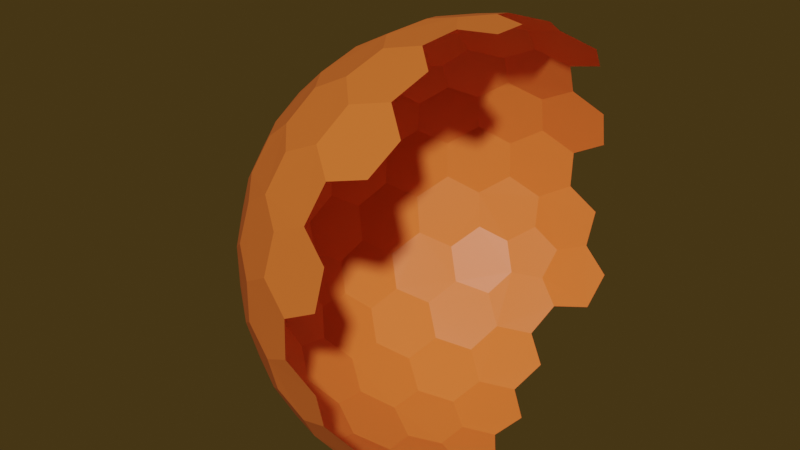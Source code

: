 # Source: Shield01.blend  (saved by Blender 3.1.7; exported with 4.5.12 LTS)
import bpy
from mathutils import Matrix  # noqa: F401  (used for matrix-valued properties, if any)

bpy.ops.wm.read_factory_settings(use_empty=True)
scene = bpy.context.scene
scene.name = 'Scene'

# ---- collections
col_collection = bpy.data.collections.new('Collection'); scene.collection.children.link(col_collection)

# ---- materials (node trees are filled in below, after node groups)
mat_material = bpy.data.materials.new('Material')
mat_material.alpha_threshold = 0.0
mat_material.use_transparent_shadow = False
mat_material.line_color = (0.0, 0.0, 0.0, 1.0)

# ---- material node trees
mat_material.use_nodes = True; mat_material.node_tree.nodes.clear()
_N = mat_material.node_tree.nodes; _L = mat_material.node_tree.links
n0 = _N.new('ShaderNodeOutputMaterial'); n0.name = 'Material Output'; n0.location = (300, 300)
n1 = _N.new('ShaderNodeBsdfPrincipled'); n1.name = 'Principled BSDF'; n1.location = (10, 300)
n1.distribution = 'GGX'
n1.subsurface_method = 'RANDOM_WALK_SKIN'
n1.inputs[0].default_value = (0.8, 0.1711, 0.03022, 1.0)
n1.inputs[3].default_value = 1.45
n1.inputs[27].default_value = (0.0, 0.0, 0.0, 1.0)
n1.inputs[28].default_value = 1.0
_L.new(n1.outputs[0], n0.inputs[0])
n0.is_active_output = True

# ---- world
world_world = bpy.data.worlds.new('World'); scene.world = world_world
world_world.use_nodes = True; world_world.node_tree.nodes.clear()
_N = world_world.node_tree.nodes; _L = world_world.node_tree.links
n0 = _N.new('ShaderNodeOutputWorld'); n0.name = 'World Output'; n0.location = (300, 300)
n1 = _N.new('ShaderNodeBackground'); n1.name = 'Background'; n1.location = (10, 300)
n1.inputs[0].default_value = (0.05087, 0.03211, 0.007483, 1.0)
_L.new(n1.outputs[0], n0.inputs[0])
n0.is_active_output = True
world_world.color = (0.05088, 0.05088, 0.05088)
world_world.use_sun_shadow = False
world_world.sun_shadow_jitter_overblur = 0.0

# ---- meshes
me_cube = bpy.data.meshes.new('Cube')
me_cube.from_pydata([(-0.108, -0.0785, -0.9758), (-0.108, 0.0785, -0.9758), (-0.1546, -0.8869, -0.3995), (-0.8913, -0.127, -0.3995), (-0.3962, 0.8084, -0.3995), (-0.2882, -0.8869, -0.317), (-0.9325, -9.662e-09, -0.317), (-0.2882, 0.8869, -0.317), (-0.6209, -0.5481, 0.533), (-0.7132, 0.4211, 0.533), (0.108, 0.0785, 0.9758), (-0.04127, 0.127, 0.9758), (0.03391, 0.3865, 0.9011), (-0.08776, 0.2701, 0.9402), (-0.2546, 0.2928, 0.9011), (-0.009907, 0.536, 0.8199), (-0.1836, 0.565, 0.7777), (-0.307, 0.4394, 0.8199), (-0.464, 0.4449, 0.7412), (-0.09491, 0.7844, 0.5817), (-0.2249, 0.6922, 0.6556), (-0.3843, 0.6903, 0.5817), (-0.4991, 0.5689, 0.626), (-0.6209, 0.5481, 0.533), (-0.1335, -2.328e-09, 0.9758), (-0.3571, 0.1517, 0.9011), (-0.5665, 0.3038, 0.7412), (-0.284, -7.567e-10, 0.9402), (-0.3571, -0.1517, 0.9011), (-0.5128, 0.1562, 0.8199), (-0.5941, 3.26e-09, 0.7777), (-0.5128, -0.1562, 0.8199), (-0.5665, -0.3038, 0.7412), (-0.6953, 0.2988, 0.626), (-0.7753, 0.1521, 0.5817), (-0.7278, -8.207e-09, 0.6556), (-0.7753, -0.1521, 0.5817), (-0.6953, -0.2988, 0.626), (-0.7132, -0.4211, 0.533), (-0.2546, -0.2928, 0.9011), (-0.464, -0.4449, 0.7412), (-0.307, -0.4394, 0.8199), (-0.1836, -0.565, 0.7777), (-0.009907, -0.536, 0.8199), (-0.4991, -0.5689, 0.626), (-0.3843, -0.6903, 0.5817), (-0.2249, -0.6922, 0.6556), (-0.1232, 0.8716, 0.4333), (-0.2971, 0.9142, 0.1836), (-0.2818, 0.8673, 0.3578), (-0.4126, 0.7775, 0.4333), (-0.2991, 0.9206, -0.1665), (-0.4427, 0.8716, -0.08356), (-0.446, 0.8673, 0.09203), (-0.5721, 0.7775, 0.1752), (-0.5533, 0.7359, 0.342), (-0.6464, 0.6266, 0.3995), (-0.7957, 0.4211, 0.3995), (-0.9163, 0.3038, 0.1752), (-0.9657, 0.1517, -0.08356), (-0.8709, 0.2988, 0.342), (-0.867, 0.1521, 0.4333), (-0.9626, 0.1562, 0.09203), (-0.9613, -1.825e-07, 0.1836), (-0.9119, -8.941e-08, 0.3578), (-0.867, -0.1521, 0.4333), (-0.968, -1.132e-07, -0.1665), (-0.9657, -0.1517, -0.08356), (-0.9626, -0.1562, 0.09203), (-0.9163, -0.3038, 0.1752), (-0.8709, -0.2988, 0.342), (-0.7957, -0.4211, 0.3995), (-0.6464, -0.6266, 0.3995), (-0.5721, -0.7775, 0.1752), (-0.4427, -0.8716, -0.08356), (-0.5533, -0.7359, 0.342), (-0.4126, -0.7775, 0.4333), (-0.446, -0.8673, 0.09203), (-0.2971, -0.9142, 0.1836), (-0.2818, -0.8673, 0.3578), (-0.2991, -0.9206, -0.1665), (0.1232, 0.8716, -0.4333), (-0.01511, 0.9206, -0.342), (-0.1546, 0.8869, -0.3995), (-0.7544, 0.5481, 0.317), (-0.6921, 0.6903, 0.08356), (-0.5627, 0.7844, -0.1752), (-0.7831, 0.5689, 0.1665), (-0.8704, 0.4449, 0.08356), (-0.687, 0.6922, -0.09203), (-0.7777, 0.565, -0.1836), (-0.8706, 0.4394, -0.09203), (-0.9199, 0.2928, -0.1752), (-0.5289, 0.7536, -0.342), (-0.612, 0.6327, -0.4333), (-0.7377, 0.536, -0.3578), (-0.7908, 0.3865, -0.4333), (-0.8802, 0.2701, -0.342), (-0.8913, 0.127, -0.3995), (-0.7544, -0.5481, 0.317), (-0.8704, -0.4449, 0.08356), (-0.9199, -0.2928, -0.1752), (-0.7831, -0.5689, 0.1665), (-0.6921, -0.6903, 0.08356), (-0.8706, -0.4394, -0.09203), (-0.7777, -0.565, -0.1836), (-0.687, -0.6922, -0.09203), (-0.5627, -0.7844, -0.1752), (-0.8802, -0.2701, -0.342), (-0.7908, -0.3865, -0.4333), (-0.7377, -0.536, -0.3578), (-0.612, -0.6327, -0.4333), (-0.5289, -0.7536, -0.342), (-0.3962, -0.8084, -0.3995), (0.09491, 0.7844, -0.5817), (-0.03391, 0.3865, -0.9011), (0.009907, 0.536, -0.8199), (-0.1139, 0.6327, -0.7412), (-0.06935, 0.7536, -0.626), (-0.1801, 0.8084, -0.533), (-0.3294, 0.7599, -0.533), (-0.2797, 0.5788, -0.7412), (-0.1998, 0.3326, -0.9011), (-0.3869, 0.6505, -0.626), (-0.5378, 0.5788, -0.5817), (-0.3231, 0.4278, -0.8199), (-0.4806, 0.3492, -0.7777), (-0.5888, 0.4278, -0.6556), (-0.7166, 0.3326, -0.5817), (-0.2298, 0.1669, -0.9402), (-0.3781, 0.08719, -0.9011), (-0.5067, 0.175, -0.8199), (-0.6369, 0.08719, -0.7412), (-0.7382, 0.1669, -0.626), (-0.8245, 0.0785, -0.533), (-0.8245, -0.0785, -0.533), (-0.6369, -0.08719, -0.7412), (-0.3781, -0.08719, -0.9011), (-0.7382, -0.1669, -0.626), (-0.7166, -0.3326, -0.5817), (-0.5067, -0.1751, -0.8199), (-0.4806, -0.3492, -0.7777), (-0.5888, -0.4278, -0.6556), (-0.5378, -0.5788, -0.5817), (-0.2298, -0.1669, -0.9402), (-0.1998, -0.3326, -0.9011), (-0.3231, -0.4278, -0.8199), (-0.2797, -0.5788, -0.7412), (-0.3869, -0.6505, -0.626), (-0.3294, -0.7599, -0.533), (-0.1801, -0.8084, -0.533), (-0.1139, -0.6327, -0.7412), (-0.03391, -0.3865, -0.9011), (-0.06935, -0.7536, -0.626), (0.009908, -0.536, -0.8199), (0.04127, -0.127, -0.9758), (0.04127, -0.127, -0.9758), (-0.108, -0.0785, -0.9758), (-0.108, -0.0785, -0.9758), (-0.108, 0.0785, -0.9758), (-0.108, 0.0785, -0.9758), (0.04127, 0.127, -0.9758), (0.04127, 0.127, -0.9758), (-0.1546, -0.8869, -0.3995), (-0.1546, -0.8869, -0.3995), (-0.2882, -0.8869, -0.317), (-0.2882, -0.8869, -0.317), (-0.8913, -0.127, -0.3995), (-0.8913, -0.127, -0.3995), (-0.9325, -9.662e-09, -0.317), (-0.9325, -9.662e-09, -0.317), (-0.3962, 0.8084, -0.3995), (-0.3962, 0.8084, -0.3995), (-0.2882, 0.8869, -0.317), (-0.2882, 0.8869, -0.317), (-0.04127, 0.127, 0.9758), (0.1139, 0.6327, 0.7412), (-0.08776, 0.2701, 0.9402), (-0.2546, 0.2928, 0.9011), (-0.2546, 0.2928, 0.9011), (-0.009907, 0.536, 0.8199), (-0.1836, 0.565, 0.7777), (-0.1836, 0.565, 0.7777), (-0.307, 0.4394, 0.8199), (-0.307, 0.4394, 0.8199), (-0.464, 0.4449, 0.7412), (-0.464, 0.4449, 0.7412), (0.06935, 0.7536, 0.626), (-0.09491, 0.7844, 0.5817), (-0.2249, 0.6922, 0.6556), (-0.2249, 0.6922, 0.6556), (-0.3843, 0.6903, 0.5817), (-0.3843, 0.6903, 0.5817), (-0.4991, 0.5689, 0.626), (-0.4991, 0.5689, 0.626), (-0.7132, 0.4211, 0.533), (-0.7132, 0.4211, 0.533), (-0.6209, 0.5481, 0.533), (-0.6209, 0.5481, 0.533), (-0.1335, -2.328e-09, 0.9758), (-0.1335, -2.328e-09, 0.9758), (-0.3571, 0.1517, 0.9011), (-0.3571, 0.1517, 0.9011), (-0.5665, 0.3038, 0.7412), (-0.5665, 0.3038, 0.7412), (-0.284, -7.567e-10, 0.9402), (-0.284, -7.567e-10, 0.9402), (-0.3571, -0.1517, 0.9011), (-0.3571, -0.1517, 0.9011), (-0.5128, 0.1562, 0.8199), (-0.5128, 0.1562, 0.8199), (-0.5941, 3.26e-09, 0.7777), (-0.5941, 3.26e-09, 0.7777), (-0.5128, -0.1562, 0.8199), (-0.5128, -0.1562, 0.8199), (-0.5665, -0.3038, 0.7412), (-0.5665, -0.3038, 0.7412), (-0.6953, 0.2988, 0.626), (-0.6953, 0.2988, 0.626), (-0.7753, 0.1521, 0.5817), (-0.7753, 0.1521, 0.5817), (-0.7278, -8.207e-09, 0.6556), (-0.7278, -8.207e-09, 0.6556), (-0.7753, -0.1521, 0.5817), (-0.7753, -0.1521, 0.5817), (-0.6953, -0.2988, 0.626), (-0.6953, -0.2988, 0.626), (-0.6209, -0.5481, 0.533), (-0.6209, -0.5481, 0.533), (-0.7132, -0.4211, 0.533), (-0.7132, -0.4211, 0.533), (-0.04127, -0.127, 0.9758), (-0.04127, -0.127, 0.9758), (-0.2546, -0.2928, 0.9011), (-0.2546, -0.2928, 0.9011), (-0.464, -0.4449, 0.7412), (-0.464, -0.4449, 0.7412), (-0.08776, -0.2701, 0.9402), (-0.08776, -0.2701, 0.9402), (0.03391, -0.3865, 0.9011), (-0.307, -0.4394, 0.8199), (-0.307, -0.4394, 0.8199), (-0.1836, -0.565, 0.7777), (-0.1836, -0.565, 0.7777), (-0.009907, -0.536, 0.8199), (0.1139, -0.6327, 0.7412), (-0.4991, -0.5689, 0.626), (-0.4991, -0.5689, 0.626), (-0.3843, -0.6903, 0.5817), (-0.3843, -0.6903, 0.5817), (-0.2249, -0.6922, 0.6556), (-0.2249, -0.6922, 0.6556), (-0.09491, -0.7844, 0.5817), (-0.09491, -0.7844, 0.5817), (0.06935, -0.7536, 0.626), (0.108, -0.0785, 0.9758), (0.005802, 0.9653, 0.1752), (0.01511, 0.9206, 0.342), (-0.1232, 0.8716, 0.4333), (-0.1541, 0.9653, -0.08356), (-0.1541, 0.9653, -0.08356), (-0.1489, 0.9638, 0.09203), (-0.1489, 0.9638, 0.09203), (-0.2971, 0.9142, 0.1836), (-0.2971, 0.9142, 0.1836), (-0.2818, 0.8673, 0.3578), (-0.2818, 0.8673, 0.3578), (-0.4126, 0.7775, 0.4333), (-0.4126, 0.7775, 0.4333), (-0.2991, 0.9206, -0.1665), (-0.2991, 0.9206, -0.1665), (-0.4427, 0.8716, -0.08356), (-0.4427, 0.8716, -0.08356), (-0.446, 0.8673, 0.09203), (-0.446, 0.8673, 0.09203), (-0.5721, 0.7775, 0.1752), (-0.5721, 0.7775, 0.1752), (-0.5533, 0.7359, 0.342), (-0.5533, 0.7359, 0.342), (-0.6464, 0.6266, 0.3995), (-0.6464, 0.6266, 0.3995), (-0.7957, 0.4211, 0.3995), (-0.7957, 0.4211, 0.3995), (-0.9163, 0.3038, 0.1752), (-0.9163, 0.3038, 0.1752), (-0.8709, 0.2988, 0.342), (-0.8709, 0.2988, 0.342), (-0.867, 0.1521, 0.4333), (-0.867, 0.1521, 0.4333), (-0.9657, 0.1517, -0.08356), (-0.9657, 0.1517, -0.08356), (-0.9626, 0.1562, 0.09203), (-0.9626, 0.1562, 0.09203), (-0.9613, -1.825e-07, 0.1836), (-0.9613, -1.825e-07, 0.1836), (-0.9119, -8.941e-08, 0.3578), (-0.9119, -8.941e-08, 0.3578), (-0.867, -0.1521, 0.4333), (-0.867, -0.1521, 0.4333), (-0.968, -1.132e-07, -0.1665), (-0.968, -1.132e-07, -0.1665), (-0.9657, -0.1517, -0.08356), (-0.9657, -0.1517, -0.08356), (-0.9626, -0.1562, 0.09203), (-0.9626, -0.1562, 0.09203), (-0.9163, -0.3038, 0.1752), (-0.9163, -0.3038, 0.1752), (-0.8709, -0.2988, 0.342), (-0.8709, -0.2988, 0.342), (-0.7957, -0.4211, 0.3995), (-0.7957, -0.4211, 0.3995), (-0.6464, -0.6266, 0.3995), (-0.6464, -0.6266, 0.3995), (-0.5721, -0.7775, 0.1752), (-0.5721, -0.7775, 0.1752), (-0.5533, -0.7359, 0.342), (-0.5533, -0.7359, 0.342), (-0.4126, -0.7775, 0.4333), (-0.4126, -0.7775, 0.4333), (-0.4427, -0.8716, -0.08356), (-0.4427, -0.8716, -0.08356), (-0.446, -0.8673, 0.09203), (-0.446, -0.8673, 0.09203), (-0.2971, -0.9142, 0.1836), (-0.2971, -0.9142, 0.1836), (-0.2818, -0.8673, 0.3578), (-0.2818, -0.8673, 0.3578), (-0.1232, -0.8716, 0.4333), (-0.1232, -0.8716, 0.4333), (-0.2991, -0.9206, -0.1665), (-0.2991, -0.9206, -0.1665), (-0.1541, -0.9653, -0.08356), (-0.1541, -0.9653, -0.08356), (-0.1489, -0.9638, 0.09203), (-0.1489, -0.9638, 0.09203), (0.005802, -0.9653, 0.1752), (0.01511, -0.9206, 0.342), (-0.005802, 0.9653, -0.1752), (-0.01511, 0.9206, -0.342), (-0.1546, 0.8869, -0.3995), (-0.1546, 0.8869, -0.3995), (-0.7544, 0.5481, 0.317), (-0.7544, 0.5481, 0.317), (-0.6921, 0.6903, 0.08356), (-0.6921, 0.6903, 0.08356), (-0.5627, 0.7844, -0.1752), (-0.5627, 0.7844, -0.1752), (-0.7831, 0.5689, 0.1665), (-0.7831, 0.5689, 0.1665), (-0.8704, 0.4449, 0.08356), (-0.8704, 0.4449, 0.08356), (-0.687, 0.6922, -0.09203), (-0.687, 0.6922, -0.09203), (-0.7777, 0.565, -0.1836), (-0.7777, 0.565, -0.1836), (-0.8706, 0.4394, -0.09203), (-0.8706, 0.4394, -0.09203), (-0.9199, 0.2928, -0.1752), (-0.9199, 0.2928, -0.1752), (-0.5289, 0.7536, -0.342), (-0.5289, 0.7536, -0.342), (-0.612, 0.6327, -0.4333), (-0.612, 0.6327, -0.4333), (-0.7377, 0.536, -0.3578), (-0.7377, 0.536, -0.3578), (-0.7908, 0.3865, -0.4333), (-0.7908, 0.3865, -0.4333), (-0.8802, 0.2701, -0.342), (-0.8802, 0.2701, -0.342), (-0.8913, 0.127, -0.3995), (-0.8913, 0.127, -0.3995), (-0.7544, -0.5481, 0.317), (-0.7544, -0.5481, 0.317), (-0.8704, -0.4449, 0.08356), (-0.8704, -0.4449, 0.08356), (-0.9199, -0.2928, -0.1752), (-0.9199, -0.2928, -0.1752), (-0.7831, -0.5689, 0.1665), (-0.7831, -0.5689, 0.1665), (-0.6921, -0.6903, 0.08356), (-0.6921, -0.6903, 0.08356), (-0.8706, -0.4394, -0.09203), (-0.8706, -0.4394, -0.09203), (-0.7777, -0.565, -0.1836), (-0.7777, -0.565, -0.1836), (-0.687, -0.6922, -0.09203), (-0.687, -0.6922, -0.09203), (-0.5627, -0.7844, -0.1752), (-0.5627, -0.7844, -0.1752), (-0.8802, -0.2701, -0.342), (-0.8802, -0.2701, -0.342), (-0.7908, -0.3865, -0.4333), (-0.7908, -0.3865, -0.4333), (-0.7377, -0.536, -0.3578), (-0.7377, -0.536, -0.3578), (-0.612, -0.6327, -0.4333), (-0.612, -0.6327, -0.4333), (-0.5289, -0.7536, -0.342), (-0.5289, -0.7536, -0.342), (-0.3962, -0.8084, -0.3995), (-0.3962, -0.8084, -0.3995), (-0.005802, -0.9653, -0.1752), (-0.01511, -0.9206, -0.342), (-0.01511, -0.9206, -0.342), (0.1232, -0.8716, -0.4333), (0.08776, 0.2701, -0.9402), (-0.03391, 0.3865, -0.9011), (-0.1139, 0.6327, -0.7412), (-0.06935, 0.7536, -0.626), (-0.1801, 0.8084, -0.533), (-0.1801, 0.8084, -0.533), (-0.3294, 0.7599, -0.533), (-0.3294, 0.7599, -0.533), (-0.2797, 0.5788, -0.7412), (-0.2797, 0.5788, -0.7412), (-0.1998, 0.3326, -0.9011), (-0.1998, 0.3326, -0.9011), (-0.3869, 0.6505, -0.626), (-0.3869, 0.6505, -0.626), (-0.5378, 0.5788, -0.5817), (-0.5378, 0.5788, -0.5817), (-0.3231, 0.4278, -0.8199), (-0.3231, 0.4278, -0.8199), (-0.4806, 0.3492, -0.7777), (-0.4806, 0.3492, -0.7777), (-0.5888, 0.4278, -0.6556), (-0.5888, 0.4278, -0.6556), (-0.7166, 0.3326, -0.5817), (-0.7166, 0.3326, -0.5817), (-0.2298, 0.1669, -0.9402), (-0.2298, 0.1669, -0.9402), (-0.3781, 0.08719, -0.9011), (-0.3781, 0.08719, -0.9011), (-0.5067, 0.175, -0.8199), (-0.5067, 0.175, -0.8199), (-0.6369, 0.08719, -0.7412), (-0.6369, 0.08719, -0.7412), (-0.7382, 0.1669, -0.626), (-0.7382, 0.1669, -0.626), (-0.8245, 0.0785, -0.533), (-0.8245, 0.0785, -0.533), (-0.8245, -0.0785, -0.533), (-0.8245, -0.0785, -0.533), (-0.6369, -0.08719, -0.7412), (-0.6369, -0.08719, -0.7412), (-0.3781, -0.08719, -0.9011), (-0.3781, -0.08719, -0.9011), (-0.7382, -0.1669, -0.626), (-0.7382, -0.1669, -0.626), (-0.7166, -0.3326, -0.5817), (-0.7166, -0.3326, -0.5817), (-0.5067, -0.1751, -0.8199), (-0.5067, -0.1751, -0.8199), (-0.4806, -0.3492, -0.7777), (-0.4806, -0.3492, -0.7777), (-0.5888, -0.4278, -0.6556), (-0.5888, -0.4278, -0.6556), (-0.5378, -0.5788, -0.5817), (-0.5378, -0.5788, -0.5817), (-0.2298, -0.1669, -0.9402), (-0.2298, -0.1669, -0.9402), (-0.1998, -0.3326, -0.9011), (-0.1998, -0.3326, -0.9011), (-0.3231, -0.4278, -0.8199), (-0.3231, -0.4278, -0.8199), (-0.2797, -0.5788, -0.7412), (-0.2797, -0.5788, -0.7412), (-0.3869, -0.6505, -0.626), (-0.3869, -0.6505, -0.626), (-0.3294, -0.7599, -0.533), (-0.3294, -0.7599, -0.533), (0.1335, -1.35e-08, -0.9758), (-0.1801, -0.8084, -0.533), (-0.1801, -0.8084, -0.533), (-0.1139, -0.6327, -0.7412), (-0.03391, -0.3865, -0.9011), (-0.06935, -0.7536, -0.626), (0.09491, -0.7844, -0.5817), (0.08776, -0.2701, -0.9402), (0.05199, -0.5843, 0.7805), (-0.08741, -0.0635, 0.9758), (-0.5458, 0.769, -0.2586), (-0.7323, 0.6286, -0.1378), (-0.755, 0.5968, -0.1607)], [], [(157, 155, 478, 475, 461, 459), (159, 158, 460, 445, 431, 429), (161, 160, 430, 415, 406, 405), (156, 0, 1, 162, 471), (164, 472, 476, 477, 404, 402), (165, 163, 403, 401, 331, 329), (168, 441, 448, 449, 391, 389), (169, 167, 390, 375, 301, 299), (172, 411, 418, 419, 361, 359), (173, 171, 360, 345, 271, 269), (228, 311, 316, 317, 248, 246), (196, 281, 286, 287, 219, 217), (12, 180, 181, 183, 178, 177), (199, 175, 13, 179, 201, 205), (176, 187, 188, 189, 182, 15), (202, 14, 184, 185, 203, 209), (16, 190, 191, 193, 186, 17), (25, 210, 211, 213, 207, 206), (279, 341, 282, 195, 197), (231, 200, 27, 208, 233, 237), (232, 255, 10, 11, 24, 480), (204, 218, 220, 221, 212, 29), (234, 28, 214, 215, 235, 240), (26, 18, 194, 198, 9, 33), (30, 222, 223, 225, 216, 31), (39, 241, 242, 244, 239, 238), (309, 371, 312, 227, 229), (236, 247, 249, 250, 243, 41), (40, 32, 226, 230, 8, 44), (42, 251, 252, 254, 245, 479, 43), (256, 262, 263, 265, 258, 257), (259, 270, 272, 273, 264, 261), (48, 274, 275, 277, 268, 266), (283, 292, 293, 295, 288, 285), (19, 47, 49, 267, 192, 20), (57, 342, 348, 349, 284, 60), (289, 300, 302, 303, 294, 291), (21, 50, 278, 280, 23, 22), (63, 304, 305, 307, 298, 296), (313, 322, 323, 325, 318, 315), (34, 61, 64, 297, 224, 35), (72, 372, 378, 379, 314, 75), (319, 330, 332, 333, 324, 321), (36, 65, 308, 310, 38, 37), (78, 334, 335, 336, 328, 326), (45, 76, 79, 327, 253, 46), (260, 337, 338, 339, 174, 51), (344, 352, 353, 355, 350, 347), (346, 481, 93, 362, 363, 354, 483, 482, 351), (52, 86, 89, 343, 276, 53), (290, 357, 368, 369, 170, 66), (90, 364, 365, 367, 358, 356), (374, 382, 383, 385, 380, 377), (58, 88, 91, 92, 59, 62), (376, 108, 392, 393, 384, 381), (67, 101, 104, 373, 306, 68), (54, 85, 87, 84, 56, 55), (320, 387, 398, 399, 166, 80), (105, 394, 395, 397, 388, 386), (73, 103, 106, 107, 74, 77), (69, 100, 102, 99, 71, 70), (414, 422, 423, 425, 420, 417), (409, 412, 4, 7, 340), (416, 129, 432, 433, 424, 421), (115, 122, 125, 413, 407, 116), (81, 114, 408, 410, 83, 82), (366, 427, 438, 439, 370, 97), (126, 434, 435, 437, 428, 426), (444, 452, 453, 455, 450, 447), (94, 124, 127, 128, 96, 95), (440, 442, 3, 6, 98), (446, 144, 462, 463, 454, 451), (130, 137, 140, 443, 436, 131), (117, 121, 123, 120, 119, 118), (396, 457, 468, 469, 400, 112), (141, 464, 465, 467, 458, 456), (109, 139, 142, 143, 111, 110), (470, 473, 2, 5, 113), (132, 136, 138, 135, 134, 133), (145, 152, 154, 474, 466, 146), (147, 151, 153, 150, 149, 148)])
_uv = me_cube.uv_layers.new(name='UVMap')
_uv.uv.foreach_set('vector', [0.293, 0.9835, 0.556, 0.8316, 0.556, 0.5278, 0.293, 0.3759, 0.0299, 0.5278, 0.0299, 0.8316, 0.293, 0.9835, 0.556, 0.8316, 0.556, 0.5278, 0.293, 0.3759, 0.0299, 0.5278, 0.0299, 0.8316, 0.293, 0.9835, 0.556, 0.8316, 0.556, 0.5278, 0.293, 0.3759, 0.0299, 0.5278, 0.0299, 0.8316, 0.6953, 0.5568, 0.9595, 0.3649, 0.8586, 0.05435, 0.5321, 0.05435, 0.4312, 0.3649, 0.293, 0.9835, 0.556, 0.8316, 0.556, 0.5278, 0.293, 0.3759, 0.0299, 0.5278, 0.0299, 0.8316, 0.293, 0.9835, 0.556, 0.8316, 0.556, 0.5278, 0.293, 0.3759, 0.0299, 0.5278, 0.0299, 0.8316, 0.293, 0.9835, 0.556, 0.8316, 0.556, 0.5278, 0.293, 0.3759, 0.0299, 0.5278, 0.0299, 0.8316, 0.293, 0.9835, 0.556, 0.8316, 0.556, 0.5278, 0.293, 0.3759, 0.0299, 0.5278, 0.0299, 0.8316, 0.293, 0.9835, 0.556, 0.8316, 0.556, 0.5278, 0.293, 0.3759, 0.0299, 0.5278, 0.0299, 0.8316, 0.293, 0.9835, 0.556, 0.8316, 0.556, 0.5278, 0.293, 0.3759, 0.0299, 0.5278, 0.0299, 0.8316, 0.293, 0.9835, 0.556, 0.8316, 0.556, 0.5278, 0.293, 0.3759, 0.0299, 0.5278, 0.0299, 0.8316, 0.293, 0.9835, 0.556, 0.8316, 0.556, 0.5278, 0.293, 0.3759, 0.0299, 0.5278, 0.0299, 0.8316, 0.293, 0.9835, 0.556, 0.8316, 0.556, 0.5278, 0.293, 0.3759, 0.0299, 0.5278, 0.0299, 0.8316, 0.293, 0.9835, 0.556, 0.8316, 0.556, 0.5278, 0.293, 0.3759, 0.0299, 0.5278, 0.0299, 0.8316, 0.293, 0.9835, 0.556, 0.8316, 0.556, 0.5278, 0.293, 0.3759, 0.0299, 0.5278, 0.0299, 0.8316, 0.293, 0.9835, 0.556, 0.8316, 0.556, 0.5278, 0.293, 0.3759, 0.0299, 0.5278, 0.0299, 0.8316, 0.293, 0.9835, 0.556, 0.8316, 0.556, 0.5278, 0.293, 0.3759, 0.0299, 0.5278, 0.0299, 0.8316, 0.293, 0.9835, 0.556, 0.8316, 0.556, 0.5278, 0.293, 0.3759, 0.0299, 0.5278, 0.0299, 0.8316, 0.6953, 0.5568, 0.9595, 0.3649, 0.8586, 0.05435, 0.5321, 0.05435, 0.4312, 0.3649, 0.293, 0.9835, 0.556, 0.8316, 0.556, 0.5278, 0.293, 0.3759, 0.0299, 0.5278, 0.0299, 0.8316, 0.6953, 0.5568, 0.9595, 0.3649, 0.8586, 0.05435, 0.5321, 0.05435, 0.4312, 0.3649, 0.5632, 0.4608, 0.293, 0.9835, 0.556, 0.8316, 0.556, 0.5278, 0.293, 0.3759, 0.0299, 0.5278, 0.0299, 0.8316, 0.293, 0.9835, 0.556, 0.8316, 0.556, 0.5278, 0.293, 0.3759, 0.0299, 0.5278, 0.0299, 0.8316, 0.293, 0.9835, 0.556, 0.8316, 0.556, 0.5278, 0.293, 0.3759, 0.0299, 0.5278, 0.0299, 0.8316, 0.293, 0.9835, 0.556, 0.8316, 0.556, 0.5278, 0.293, 0.3759, 0.0299, 0.5278, 0.0299, 0.8316, 0.293, 0.9835, 0.556, 0.8316, 0.556, 0.5278, 0.293, 0.3759, 0.0299, 0.5278, 0.0299, 0.8316, 0.6953, 0.5568, 0.9595, 0.3649, 0.8586, 0.05435, 0.5321, 0.05435, 0.4312, 0.3649, 0.293, 0.9835, 0.556, 0.8316, 0.556, 0.5278, 0.293, 0.3759, 0.0299, 0.5278, 0.0299, 0.8316, 0.293, 0.9835, 0.556, 0.8316, 0.556, 0.5278, 0.293, 0.3759, 0.0299, 0.5278, 0.0299, 0.8316, 0.293, 0.9835, 0.556, 0.8316, 0.556, 0.5278, 0.293, 0.3759, 0.0299, 0.5278, 0.0299, 0.6797, 0.0299, 0.8316, 0.293, 0.9835, 0.556, 0.8316, 0.556, 0.5278, 0.293, 0.3759, 0.0299, 0.5278, 0.0299, 0.8316, 0.293, 0.9835, 0.556, 0.8316, 0.556, 0.5278, 0.293, 0.3759, 0.0299, 0.5278, 0.0299, 0.8316, 0.293, 0.9835, 0.556, 0.8316, 0.556, 0.5278, 0.293, 0.3759, 0.0299, 0.5278, 0.0299, 0.8316, 0.293, 0.9835, 0.556, 0.8316, 0.556, 0.5278, 0.293, 0.3759, 0.0299, 0.5278, 0.0299, 0.8316, 0.293, 0.9835, 0.556, 0.8316, 0.556, 0.5278, 0.293, 0.3759, 0.0299, 0.5278, 0.0299, 0.8316, 0.293, 0.9835, 0.556, 0.8316, 0.556, 0.5278, 0.293, 0.3759, 0.0299, 0.5278, 0.0299, 0.8316, 0.293, 0.9835, 0.556, 0.8316, 0.556, 0.5278, 0.293, 0.3759, 0.0299, 0.5278, 0.0299, 0.8316, 0.293, 0.9835, 0.556, 0.8316, 0.556, 0.5278, 0.293, 0.3759, 0.0299, 0.5278, 0.0299, 0.8316, 0.293, 0.9835, 0.556, 0.8316, 0.556, 0.5278, 0.293, 0.3759, 0.0299, 0.5278, 0.0299, 0.8316, 0.293, 0.9835, 0.556, 0.8316, 0.556, 0.5278, 0.293, 0.3759, 0.0299, 0.5278, 0.0299, 0.8316, 0.293, 0.9835, 0.556, 0.8316, 0.556, 0.5278, 0.293, 0.3759, 0.0299, 0.5278, 0.0299, 0.8316, 0.293, 0.9835, 0.556, 0.8316, 0.556, 0.5278, 0.293, 0.3759, 0.0299, 0.5278, 0.0299, 0.8316, 0.293, 0.9835, 0.556, 0.8316, 0.556, 0.5278, 0.293, 0.3759, 0.0299, 0.5278, 0.0299, 0.8316, 0.293, 0.9835, 0.556, 0.8316, 0.556, 0.5278, 0.293, 0.3759, 0.0299, 0.5278, 0.0299, 0.8316, 0.293, 0.9835, 0.556, 0.8316, 0.556, 0.5278, 0.293, 0.3759, 0.0299, 0.5278, 0.0299, 0.8316, 0.293, 0.9835, 0.556, 0.8316, 0.556, 0.5278, 0.293, 0.3759, 0.0299, 0.5278, 0.0299, 0.8316, 0.293, 0.9835, 0.556, 0.8316, 0.556, 0.5278, 0.293, 0.3759, 0.0299, 0.5278, 0.0299, 0.8316, 0.293, 0.9835, 0.556, 0.8316, 0.556, 0.5278, 0.293, 0.3759, 0.0299, 0.5278, 0.0299, 0.8316, 0.293, 0.9835, 0.4245, 0.9075, 0.556, 0.8316, 0.556, 0.5278, 0.293, 0.3759, 0.0299, 0.5278, 0.0299, 0.6037, 0.0299, 0.6797, 0.0299, 0.8316, 0.293, 0.9835, 0.556, 0.8316, 0.556, 0.5278, 0.293, 0.3759, 0.0299, 0.5278, 0.0299, 0.8316, 0.293, 0.9835, 0.556, 0.8316, 0.556, 0.5278, 0.293, 0.3759, 0.0299, 0.5278, 0.0299, 0.8316, 0.293, 0.9835, 0.556, 0.8316, 0.556, 0.5278, 0.293, 0.3759, 0.0299, 0.5278, 0.0299, 0.8316, 0.293, 0.9835, 0.556, 0.8316, 0.556, 0.5278, 0.293, 0.3759, 0.0299, 0.5278, 0.0299, 0.8316, 0.293, 0.9835, 0.556, 0.8316, 0.556, 0.5278, 0.293, 0.3759, 0.0299, 0.5278, 0.0299, 0.8316, 0.293, 0.9835, 0.556, 0.8316, 0.556, 0.5278, 0.293, 0.3759, 0.0299, 0.5278, 0.0299, 0.8316, 0.293, 0.9835, 0.556, 0.8316, 0.556, 0.5278, 0.293, 0.3759, 0.0299, 0.5278, 0.0299, 0.8316, 0.293, 0.9835, 0.556, 0.8316, 0.556, 0.5278, 0.293, 0.3759, 0.0299, 0.5278, 0.0299, 0.8316, 0.293, 0.9835, 0.556, 0.8316, 0.556, 0.5278, 0.293, 0.3759, 0.0299, 0.5278, 0.0299, 0.8316, 0.293, 0.9835, 0.556, 0.8316, 0.556, 0.5278, 0.293, 0.3759, 0.0299, 0.5278, 0.0299, 0.8316, 0.293, 0.9835, 0.556, 0.8316, 0.556, 0.5278, 0.293, 0.3759, 0.0299, 0.5278, 0.0299, 0.8316, 0.293, 0.9835, 0.556, 0.8316, 0.556, 0.5278, 0.293, 0.3759, 0.0299, 0.5278, 0.0299, 0.8316, 0.293, 0.9835, 0.556, 0.8316, 0.556, 0.5278, 0.293, 0.3759, 0.0299, 0.5278, 0.0299, 0.8316, 0.6953, 0.5568, 0.9595, 0.3649, 0.8586, 0.05435, 0.5321, 0.05435, 0.4312, 0.3649, 0.293, 0.9835, 0.556, 0.8316, 0.556, 0.5278, 0.293, 0.3759, 0.0299, 0.5278, 0.0299, 0.8316, 0.293, 0.9835, 0.556, 0.8316, 0.556, 0.5278, 0.293, 0.3759, 0.0299, 0.5278, 0.0299, 0.8316, 0.293, 0.9835, 0.556, 0.8316, 0.556, 0.5278, 0.293, 0.3759, 0.0299, 0.5278, 0.0299, 0.8316, 0.293, 0.9835, 0.556, 0.8316, 0.556, 0.5278, 0.293, 0.3759, 0.0299, 0.5278, 0.0299, 0.8316, 0.293, 0.9835, 0.556, 0.8316, 0.556, 0.5278, 0.293, 0.3759, 0.0299, 0.5278, 0.0299, 0.8316, 0.293, 0.9835, 0.556, 0.8316, 0.556, 0.5278, 0.293, 0.3759, 0.0299, 0.5278, 0.0299, 0.8316, 0.293, 0.9835, 0.556, 0.8316, 0.556, 0.5278, 0.293, 0.3759, 0.0299, 0.5278, 0.0299, 0.8316, 0.6953, 0.5568, 0.9595, 0.3649, 0.8586, 0.05435, 0.5321, 0.05435, 0.4312, 0.3649, 0.293, 0.9835, 0.556, 0.8316, 0.556, 0.5278, 0.293, 0.3759, 0.0299, 0.5278, 0.0299, 0.8316, 0.293, 0.9835, 0.556, 0.8316, 0.556, 0.5278, 0.293, 0.3759, 0.0299, 0.5278, 0.0299, 0.8316, 0.293, 0.9835, 0.556, 0.8316, 0.556, 0.5278, 0.293, 0.3759, 0.0299, 0.5278, 0.0299, 0.8316, 0.293, 0.9835, 0.556, 0.8316, 0.556, 0.5278, 0.293, 0.3759, 0.0299, 0.5278, 0.0299, 0.8316, 0.293, 0.9835, 0.556, 0.8316, 0.556, 0.5278, 0.293, 0.3759, 0.0299, 0.5278, 0.0299, 0.8316, 0.293, 0.9835, 0.556, 0.8316, 0.556, 0.5278, 0.293, 0.3759, 0.0299, 0.5278, 0.0299, 0.8316, 0.6953, 0.5568, 0.9595, 0.3649, 0.8586, 0.05435, 0.5321, 0.05435, 0.4312, 0.3649, 0.293, 0.9835, 0.556, 0.8316, 0.556, 0.5278, 0.293, 0.3759, 0.0299, 0.5278, 0.0299, 0.8316, 0.293, 0.9835, 0.556, 0.8316, 0.556, 0.5278, 0.293, 0.3759, 0.0299, 0.5278, 0.0299, 0.8316, 0.293, 0.9835, 0.556, 0.8316, 0.556, 0.5278, 0.293, 0.3759, 0.0299, 0.5278, 0.0299, 0.8316])
_ca = me_cube.color_attributes.new('Col', 'BYTE_COLOR', 'CORNER')
_ca.data.foreach_set('color', [1.0, 1.0, 1.0, 1.0, 1.0, 1.0, 1.0, 1.0, 1.0, 1.0, 1.0, 1.0, 1.0, 1.0, 1.0, 1.0, 1.0, 1.0, 1.0, 1.0, 1.0, 1.0, 1.0, 1.0, 1.0, 1.0, 1.0, 1.0, 1.0, 1.0, 1.0, 1.0, 1.0, 1.0, 1.0, 1.0, 1.0, 1.0, 1.0, 1.0, 1.0, 1.0, 1.0, 1.0, 1.0, 1.0, 1.0, 1.0, 1.0, 1.0, 1.0, 1.0, 1.0, 1.0, 1.0, 1.0, 1.0, 1.0, 1.0, 1.0, 1.0, 1.0, 1.0, 1.0, 1.0, 1.0, 1.0, 1.0, 1.0, 1.0, 1.0, 1.0, 1.0, 1.0, 1.0, 1.0, 1.0, 1.0, 1.0, 1.0, 1.0, 1.0, 1.0, 1.0, 1.0, 1.0, 1.0, 1.0, 1.0, 1.0, 1.0, 1.0, 1.0, 1.0, 1.0, 1.0, 1.0, 1.0, 1.0, 1.0, 1.0, 1.0, 1.0, 1.0, 1.0, 1.0, 1.0, 1.0, 1.0, 1.0, 1.0, 1.0, 1.0, 1.0, 1.0, 1.0, 1.0, 1.0, 1.0, 1.0, 1.0, 1.0, 1.0, 1.0, 1.0, 1.0, 1.0, 1.0, 1.0, 1.0, 1.0, 1.0, 1.0, 1.0, 1.0, 1.0, 1.0, 1.0, 1.0, 1.0, 1.0, 1.0, 1.0, 1.0, 1.0, 1.0, 1.0, 1.0, 1.0, 1.0, 1.0, 1.0, 1.0, 1.0, 1.0, 1.0, 1.0, 1.0, 1.0, 1.0, 1.0, 1.0, 1.0, 1.0, 1.0, 1.0, 1.0, 1.0, 1.0, 1.0, 1.0, 1.0, 1.0, 1.0, 1.0, 1.0, 1.0, 1.0, 1.0, 1.0, 1.0, 1.0, 1.0, 1.0, 1.0, 1.0, 1.0, 1.0, 1.0, 1.0, 1.0, 1.0, 1.0, 1.0, 1.0, 1.0, 1.0, 1.0, 1.0, 1.0, 1.0, 1.0, 1.0, 1.0, 1.0, 1.0, 1.0, 1.0, 1.0, 1.0, 1.0, 1.0, 1.0, 1.0, 1.0, 1.0, 1.0, 1.0, 1.0, 1.0, 1.0, 1.0, 1.0, 1.0, 1.0, 1.0, 1.0, 1.0, 1.0, 1.0, 1.0, 1.0, 1.0, 1.0, 1.0, 1.0, 1.0, 1.0, 1.0, 1.0, 1.0, 1.0, 1.0, 1.0, 1.0, 1.0, 1.0, 1.0, 1.0, 1.0, 1.0, 1.0, 1.0, 1.0, 1.0, 1.0, 1.0, 1.0, 1.0, 1.0, 1.0, 1.0, 1.0, 1.0, 1.0, 1.0, 1.0, 1.0, 1.0, 1.0, 1.0, 1.0, 1.0, 1.0, 1.0, 1.0, 1.0, 1.0, 1.0, 1.0, 1.0, 1.0, 1.0, 1.0, 1.0, 1.0, 1.0, 1.0, 1.0, 1.0, 1.0, 1.0, 1.0, 1.0, 1.0, 1.0, 1.0, 1.0, 1.0, 1.0, 1.0, 1.0, 1.0, 1.0, 1.0, 1.0, 1.0, 1.0, 1.0, 1.0, 1.0, 1.0, 1.0, 1.0, 1.0, 1.0, 1.0, 1.0, 1.0, 1.0, 1.0, 1.0, 1.0, 1.0, 1.0, 1.0, 1.0, 1.0, 1.0, 1.0, 1.0, 1.0, 1.0, 1.0, 1.0, 1.0, 1.0, 1.0, 1.0, 1.0, 1.0, 1.0, 1.0, 1.0, 1.0, 1.0, 1.0, 1.0, 1.0, 1.0, 1.0, 1.0, 1.0, 1.0, 1.0, 1.0, 1.0, 1.0, 1.0, 1.0, 1.0, 1.0, 1.0, 1.0, 1.0, 1.0, 1.0, 1.0, 1.0, 1.0, 1.0, 1.0, 1.0, 1.0, 1.0, 1.0, 1.0, 1.0, 1.0, 1.0, 1.0, 1.0, 1.0, 1.0, 1.0, 1.0, 1.0, 1.0, 1.0, 1.0, 1.0, 1.0, 1.0, 1.0, 1.0, 1.0, 1.0, 1.0, 1.0, 1.0, 1.0, 1.0, 1.0, 1.0, 1.0, 1.0, 1.0, 1.0, 1.0, 1.0, 1.0, 1.0, 1.0, 1.0, 1.0, 1.0, 1.0, 1.0, 1.0, 1.0, 1.0, 1.0, 1.0, 1.0, 1.0, 1.0, 1.0, 1.0, 1.0, 1.0, 1.0, 1.0, 1.0, 1.0, 1.0, 1.0, 1.0, 1.0, 1.0, 1.0, 1.0, 1.0, 1.0, 1.0, 1.0, 1.0, 1.0, 1.0, 1.0, 1.0, 1.0, 1.0, 1.0, 1.0, 1.0, 1.0, 1.0, 1.0, 1.0, 1.0, 1.0, 1.0, 1.0, 1.0, 1.0, 1.0, 1.0, 1.0, 1.0, 1.0, 1.0, 1.0, 1.0, 1.0, 1.0, 1.0, 1.0, 1.0, 1.0, 1.0, 1.0, 1.0, 1.0, 1.0, 1.0, 1.0, 1.0, 1.0, 1.0, 1.0, 1.0, 1.0, 1.0, 1.0, 1.0, 1.0, 1.0, 1.0, 1.0, 1.0, 1.0, 1.0, 1.0, 1.0, 1.0, 1.0, 1.0, 1.0, 1.0, 1.0, 1.0, 1.0, 1.0, 1.0, 1.0, 1.0, 1.0, 1.0, 1.0, 1.0, 1.0, 1.0, 1.0, 1.0, 1.0, 1.0, 1.0, 1.0, 1.0, 1.0, 1.0, 1.0, 1.0, 1.0, 1.0, 1.0, 1.0, 1.0, 1.0, 1.0, 1.0, 1.0, 1.0, 1.0, 1.0, 1.0, 1.0, 1.0, 1.0, 1.0, 1.0, 1.0, 1.0, 1.0, 1.0, 1.0, 1.0, 1.0, 1.0, 1.0, 1.0, 1.0, 1.0, 1.0, 1.0, 1.0, 1.0, 1.0, 1.0, 1.0, 1.0, 1.0, 1.0, 1.0, 1.0, 1.0, 1.0, 1.0, 1.0, 1.0, 1.0, 1.0, 1.0, 1.0, 1.0, 1.0, 1.0, 1.0, 1.0, 1.0, 1.0, 1.0, 1.0, 1.0, 1.0, 1.0, 1.0, 1.0, 1.0, 1.0, 1.0, 1.0, 1.0, 1.0, 1.0, 1.0, 1.0, 1.0, 1.0, 1.0, 1.0, 1.0, 1.0, 1.0, 1.0, 1.0, 1.0, 1.0, 1.0, 1.0, 1.0, 1.0, 1.0, 1.0, 1.0, 1.0, 1.0, 1.0, 1.0, 1.0, 1.0, 1.0, 1.0, 1.0, 1.0, 1.0, 1.0, 1.0, 1.0, 1.0, 1.0, 1.0, 1.0, 1.0, 1.0, 1.0, 1.0, 1.0, 1.0, 1.0, 1.0, 1.0, 1.0, 1.0, 1.0, 1.0, 1.0, 1.0, 1.0, 1.0, 1.0, 1.0, 1.0, 1.0, 1.0, 1.0, 1.0, 1.0, 1.0, 1.0, 1.0, 1.0, 1.0, 1.0, 1.0, 1.0, 1.0, 1.0, 1.0, 1.0, 1.0, 1.0, 1.0, 1.0, 1.0, 1.0, 1.0, 1.0, 1.0, 1.0, 1.0, 1.0, 1.0, 1.0, 1.0, 1.0, 1.0, 1.0, 1.0, 1.0, 1.0, 1.0, 1.0, 1.0, 1.0, 1.0, 1.0, 1.0, 1.0, 1.0, 1.0, 1.0, 1.0, 1.0, 1.0, 1.0, 1.0, 1.0, 1.0, 1.0, 1.0, 1.0, 1.0, 1.0, 1.0, 1.0, 1.0, 1.0, 1.0, 1.0, 1.0, 1.0, 1.0, 1.0, 1.0, 1.0, 1.0, 1.0, 1.0, 1.0, 1.0, 1.0, 1.0, 1.0, 1.0, 1.0, 1.0, 1.0, 1.0, 1.0, 1.0, 1.0, 1.0, 1.0, 1.0, 1.0, 1.0, 1.0, 1.0, 1.0, 1.0, 1.0, 1.0, 1.0, 1.0, 1.0, 1.0, 1.0, 1.0, 1.0, 1.0, 1.0, 1.0, 1.0, 1.0, 1.0, 1.0, 1.0, 1.0, 1.0, 1.0, 1.0, 1.0, 1.0, 1.0, 1.0, 1.0, 1.0, 1.0, 1.0, 1.0, 1.0, 1.0, 1.0, 1.0, 1.0, 1.0, 1.0, 1.0, 1.0, 1.0, 1.0, 1.0, 1.0, 1.0, 1.0, 1.0, 1.0, 1.0, 1.0, 1.0, 1.0, 1.0, 1.0, 1.0, 1.0, 1.0, 1.0, 1.0, 1.0, 1.0, 1.0, 1.0, 1.0, 1.0, 1.0, 1.0, 1.0, 1.0, 1.0, 1.0, 1.0, 1.0, 1.0, 1.0, 1.0, 1.0, 1.0, 1.0, 1.0, 1.0, 1.0, 1.0, 1.0, 1.0, 1.0, 1.0, 1.0, 1.0, 1.0, 1.0, 1.0, 1.0, 1.0, 1.0, 1.0, 1.0, 1.0, 1.0, 1.0, 1.0, 1.0, 1.0, 1.0, 1.0, 1.0, 1.0, 1.0, 1.0, 1.0, 1.0, 1.0, 1.0, 1.0, 1.0, 1.0, 1.0, 1.0, 1.0, 1.0, 1.0, 1.0, 1.0, 1.0, 1.0, 1.0, 1.0, 1.0, 1.0, 1.0, 1.0, 1.0, 1.0, 1.0, 1.0, 1.0, 1.0, 1.0, 1.0, 1.0, 1.0, 1.0, 1.0, 1.0, 1.0, 1.0, 1.0, 1.0, 1.0, 1.0, 1.0, 1.0, 1.0, 1.0, 1.0, 1.0, 1.0, 1.0, 1.0, 1.0, 1.0, 1.0, 1.0, 1.0, 1.0, 1.0, 1.0, 1.0, 1.0, 1.0, 1.0, 1.0, 1.0, 1.0, 1.0, 1.0, 1.0, 1.0, 1.0, 1.0, 1.0, 1.0, 1.0, 1.0, 1.0, 1.0, 1.0, 1.0, 1.0, 1.0, 1.0, 1.0, 1.0, 1.0, 1.0, 1.0, 1.0, 1.0, 1.0, 1.0, 1.0, 1.0, 1.0, 1.0, 1.0, 1.0, 1.0, 1.0, 1.0, 1.0, 1.0, 1.0, 1.0, 1.0, 1.0, 1.0, 1.0, 1.0, 1.0, 1.0, 1.0, 1.0, 1.0, 1.0, 1.0, 1.0, 1.0, 1.0, 1.0, 1.0, 1.0, 1.0, 1.0, 1.0, 1.0, 1.0, 1.0, 1.0, 1.0, 1.0, 1.0, 1.0, 1.0, 1.0, 1.0, 1.0, 1.0, 1.0, 1.0, 1.0, 1.0, 1.0, 1.0, 1.0, 1.0, 1.0, 1.0, 1.0, 1.0, 1.0, 1.0, 1.0, 1.0, 1.0, 1.0, 1.0, 1.0, 1.0, 1.0, 1.0, 1.0, 1.0, 1.0, 1.0, 1.0, 1.0, 1.0, 1.0, 1.0, 1.0, 1.0, 1.0, 1.0, 1.0, 1.0, 1.0, 1.0, 1.0, 1.0, 1.0, 1.0, 1.0, 1.0, 1.0, 1.0, 1.0, 1.0, 1.0, 1.0, 1.0, 1.0, 1.0, 1.0, 1.0, 1.0, 1.0, 1.0, 1.0, 1.0, 1.0, 1.0, 1.0, 1.0, 1.0, 1.0, 1.0, 1.0, 1.0, 1.0, 1.0, 1.0, 1.0, 1.0, 1.0, 1.0, 1.0, 1.0, 1.0, 1.0, 1.0, 1.0, 1.0, 1.0, 1.0, 1.0, 1.0, 1.0, 1.0, 1.0, 1.0, 1.0, 1.0, 1.0, 1.0, 1.0, 1.0, 1.0, 1.0, 1.0, 1.0, 1.0, 1.0, 1.0, 1.0, 1.0, 1.0, 1.0, 1.0, 1.0, 1.0, 1.0, 1.0, 1.0, 1.0, 1.0, 1.0, 1.0, 1.0, 1.0, 1.0, 1.0, 1.0, 1.0, 1.0, 1.0, 1.0, 1.0, 1.0, 1.0, 1.0, 1.0, 1.0, 1.0, 1.0, 1.0, 1.0, 1.0, 1.0, 1.0, 1.0, 1.0, 1.0, 1.0, 1.0, 1.0, 1.0, 1.0, 1.0, 1.0, 1.0, 1.0, 1.0, 1.0, 1.0, 1.0, 1.0, 1.0, 1.0, 1.0, 1.0, 1.0, 1.0, 1.0, 1.0, 1.0, 1.0, 1.0, 1.0, 1.0, 1.0, 1.0, 1.0, 1.0, 1.0, 1.0, 1.0, 1.0, 1.0, 1.0, 1.0, 1.0, 1.0, 1.0, 1.0, 1.0, 1.0, 1.0, 1.0, 1.0, 1.0, 1.0, 1.0, 1.0, 1.0, 1.0, 1.0, 1.0, 1.0, 1.0, 1.0, 1.0, 1.0, 1.0, 1.0, 1.0, 1.0, 1.0, 1.0, 1.0, 1.0, 1.0, 1.0, 1.0, 1.0, 1.0, 1.0, 1.0, 1.0, 1.0, 1.0, 1.0, 1.0, 1.0, 1.0, 1.0, 1.0, 1.0, 1.0, 1.0, 1.0, 1.0, 1.0, 1.0, 1.0, 1.0, 1.0, 1.0, 1.0, 1.0, 1.0, 1.0, 1.0, 1.0, 1.0, 1.0, 1.0, 1.0, 1.0, 1.0, 1.0, 1.0, 1.0, 1.0, 1.0, 1.0, 1.0, 1.0, 1.0, 1.0, 1.0, 1.0, 1.0, 1.0, 1.0, 1.0, 1.0, 1.0, 1.0, 1.0, 1.0, 1.0, 1.0, 1.0, 1.0, 1.0, 1.0, 1.0, 1.0, 1.0, 1.0, 1.0, 1.0, 1.0, 1.0, 1.0, 1.0, 1.0, 1.0, 1.0, 1.0, 1.0, 1.0, 1.0, 1.0, 1.0, 1.0, 1.0, 1.0, 1.0, 1.0, 1.0, 1.0, 1.0, 1.0, 1.0, 1.0, 1.0, 1.0, 1.0, 1.0, 1.0, 1.0, 1.0, 1.0, 1.0, 1.0, 1.0, 1.0, 1.0, 1.0, 1.0, 1.0, 1.0, 1.0, 1.0, 1.0, 1.0, 1.0, 1.0, 1.0, 1.0, 1.0, 1.0, 1.0, 1.0, 1.0, 1.0, 1.0, 1.0, 1.0, 1.0, 1.0, 1.0, 1.0, 1.0, 1.0, 1.0, 1.0, 1.0, 1.0, 1.0, 1.0, 1.0, 1.0, 1.0, 1.0, 1.0, 1.0, 1.0, 1.0, 1.0, 1.0, 1.0, 1.0, 1.0, 1.0, 1.0, 1.0, 1.0, 1.0, 1.0, 1.0, 1.0, 1.0, 1.0, 1.0, 1.0, 1.0, 1.0, 1.0, 1.0, 1.0, 1.0, 1.0, 1.0, 1.0, 1.0, 1.0, 1.0, 1.0, 1.0, 1.0, 1.0, 1.0, 1.0, 1.0, 1.0, 1.0, 1.0, 1.0, 1.0, 1.0, 1.0, 1.0, 1.0, 1.0, 1.0, 1.0, 1.0, 1.0, 1.0, 1.0, 1.0, 1.0, 1.0, 1.0, 1.0, 1.0, 1.0, 1.0, 1.0, 1.0, 1.0, 1.0, 1.0, 1.0, 1.0, 1.0, 1.0, 1.0, 1.0, 1.0, 1.0, 1.0, 1.0, 1.0, 1.0, 1.0, 1.0, 1.0, 1.0, 1.0, 1.0, 1.0, 1.0, 1.0, 1.0, 1.0, 1.0, 1.0, 1.0, 1.0, 1.0, 1.0, 1.0, 1.0, 1.0, 1.0, 1.0, 1.0, 1.0, 1.0, 1.0, 1.0, 1.0, 1.0, 1.0, 1.0, 1.0, 1.0, 1.0, 1.0, 1.0, 1.0, 1.0, 1.0, 1.0, 1.0, 1.0, 1.0, 1.0, 1.0, 1.0, 1.0, 1.0, 1.0, 1.0, 1.0, 1.0, 1.0, 1.0, 1.0, 1.0, 1.0, 1.0, 1.0, 1.0, 1.0, 1.0, 1.0, 1.0, 1.0, 1.0, 1.0, 1.0, 1.0, 1.0, 1.0, 1.0, 1.0, 1.0, 1.0, 1.0, 1.0, 1.0, 1.0, 1.0, 1.0, 1.0, 1.0, 1.0, 1.0, 1.0, 1.0, 1.0, 1.0, 1.0, 1.0, 1.0, 1.0, 1.0, 1.0, 1.0, 1.0, 1.0, 1.0, 1.0, 1.0, 1.0, 1.0, 1.0, 1.0, 1.0, 1.0, 1.0, 1.0, 1.0, 1.0, 1.0, 1.0, 1.0, 1.0, 1.0, 1.0, 1.0, 1.0, 1.0, 1.0, 1.0, 1.0, 1.0, 1.0, 1.0, 1.0, 1.0, 1.0, 1.0, 1.0, 1.0, 1.0, 1.0, 1.0, 1.0, 1.0, 1.0, 1.0, 1.0, 1.0, 1.0, 1.0, 1.0, 1.0, 1.0, 1.0, 1.0, 1.0, 1.0, 1.0, 1.0, 1.0, 1.0, 1.0, 1.0, 1.0, 1.0, 1.0, 1.0, 1.0, 1.0, 1.0, 1.0, 1.0, 1.0, 1.0, 1.0, 1.0, 1.0, 1.0, 1.0, 1.0, 1.0, 1.0, 1.0, 1.0, 1.0, 1.0, 1.0, 1.0, 1.0, 1.0, 1.0, 1.0, 1.0, 1.0, 1.0, 1.0, 1.0, 1.0, 1.0, 1.0, 1.0, 1.0, 1.0, 1.0, 1.0, 1.0, 1.0, 1.0, 1.0, 1.0, 1.0, 1.0, 1.0, 1.0, 1.0, 1.0, 1.0, 1.0, 1.0, 1.0, 1.0, 1.0, 1.0, 1.0, 1.0, 1.0, 1.0, 1.0, 1.0, 1.0, 1.0, 1.0, 1.0, 1.0, 1.0, 1.0, 1.0, 1.0, 1.0, 1.0, 1.0, 1.0, 1.0, 1.0, 1.0, 1.0, 1.0, 1.0, 1.0, 1.0, 1.0, 1.0, 1.0, 1.0, 1.0, 1.0, 1.0, 1.0, 1.0, 1.0, 1.0, 1.0, 1.0, 1.0, 1.0, 1.0, 1.0, 1.0, 1.0, 1.0, 1.0, 1.0, 1.0, 1.0, 1.0, 1.0, 1.0, 1.0, 1.0, 1.0, 1.0, 1.0, 1.0, 1.0, 1.0, 1.0, 1.0, 1.0, 1.0, 1.0, 1.0, 1.0, 1.0, 1.0, 1.0, 1.0, 1.0, 1.0, 1.0, 1.0, 1.0, 1.0, 1.0, 1.0, 1.0, 1.0, 1.0, 1.0, 1.0, 1.0, 1.0, 1.0, 1.0, 1.0, 1.0, 1.0, 1.0, 1.0, 1.0, 1.0, 1.0, 1.0, 1.0, 1.0, 1.0, 1.0, 1.0, 1.0, 1.0, 1.0, 1.0, 1.0, 1.0, 1.0, 1.0, 1.0, 1.0, 1.0, 1.0, 1.0, 1.0, 1.0, 1.0, 1.0, 1.0, 1.0, 1.0, 1.0, 1.0, 1.0, 1.0, 1.0, 1.0, 1.0, 1.0, 1.0, 1.0, 1.0, 1.0, 1.0, 1.0, 1.0, 1.0, 1.0, 1.0, 1.0, 1.0, 1.0, 1.0, 1.0, 1.0, 1.0, 1.0, 1.0, 1.0, 1.0, 1.0, 1.0, 1.0, 1.0, 1.0, 1.0, 1.0, 1.0, 1.0, 1.0, 1.0, 1.0, 1.0, 1.0, 1.0, 1.0, 1.0, 1.0, 1.0, 1.0, 1.0, 1.0, 1.0, 1.0, 1.0, 1.0, 1.0, 1.0, 1.0, 1.0, 1.0, 1.0, 1.0, 1.0, 1.0, 1.0, 1.0, 1.0, 1.0, 1.0, 1.0, 1.0, 1.0, 1.0, 1.0, 1.0, 1.0, 1.0, 1.0, 1.0, 1.0, 1.0, 1.0, 1.0, 1.0, 1.0, 1.0, 1.0, 1.0, 1.0, 1.0, 1.0, 1.0, 1.0, 1.0, 1.0, 1.0, 1.0, 1.0, 1.0, 1.0, 1.0, 1.0, 1.0, 1.0, 1.0, 1.0, 1.0, 1.0, 1.0, 1.0, 1.0, 1.0, 1.0, 1.0, 1.0, 1.0, 1.0, 1.0, 1.0, 1.0, 1.0, 1.0, 1.0, 1.0, 1.0, 1.0, 1.0, 1.0, 1.0, 1.0, 1.0, 1.0, 1.0, 1.0, 1.0, 1.0, 1.0, 1.0, 1.0, 1.0, 1.0, 1.0, 1.0, 1.0, 1.0, 1.0, 1.0, 1.0, 1.0])
me_cube.materials.append(mat_material)
me_cube.use_remesh_preserve_volume = False
me_cube.use_remesh_preserve_attributes = False
me_cube.use_mirror_vertex_groups = False
me_cube.update()

# ---- objects
ob_shield01 = bpy.data.objects.new('Shield01', me_cube)

# ---- transforms, parenting, visibility, modifiers, constraints
ob_shield01.location = (0.0, 0.0, 0.0)
ob_shield01.lock_rotations_4d = False
ob_shield01.empty_display_type = 'ARROWS'
ob_shield01.lineart.crease_threshold = 0.0

# ---- collection membership
col_collection.objects.link(ob_shield01)

# ---- scene / render settings (as saved in the file)
scene.frame_start = 1; scene.frame_end = 250; scene.frame_set(1)
scene.render.engine = 'BLENDER_EEVEE_NEXT'
scene.cycles.sampling_pattern = 'TABULATED_SOBOL'
scene.cycles.use_light_tree = False
scene.view_settings.view_transform = 'Filmic'
bpy.context.view_layer.update()

# ---- added for rendering (the .blend has no active camera and no usable light): camera, sun
cam_auto = bpy.data.cameras.new('AutoCamera')
cam_auto.lens = 50.0
cam_auto.sensor_width = 36.0
cam_auto.clip_end = 1000.0
ob_auto_camera = bpy.data.objects.new('AutoCamera', cam_auto)
scene.collection.objects.link(ob_auto_camera)
ob_auto_camera.location = (2.31958, -3.28414, 2.18943)
ob_auto_camera.rotation_euler = (1.09748, -7.21219e-08, 0.694738)
scene.camera = ob_auto_camera
light_auto_sun = bpy.data.lights.new('AutoSun', 'SUN')
light_auto_sun.energy = 3.0
light_auto_sun.angle = 0.0523599
ob_auto_sun = bpy.data.objects.new('AutoSun', light_auto_sun)
scene.collection.objects.link(ob_auto_sun)
ob_auto_sun.rotation_euler = (0.872665, 0.174533, 0.523599)
bpy.context.view_layer.update()
